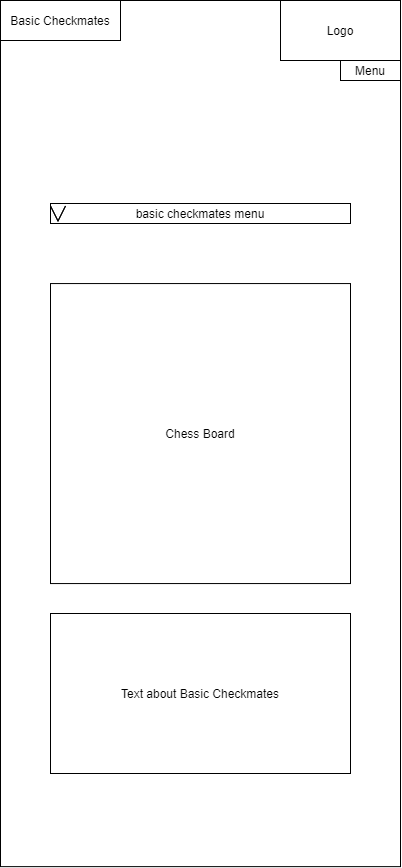

The diagram above was exported from draw.io. Its source (the exported page's mxGraphModel, read from the mxfile embedded in the PNG):
<mxGraphModel dx="1483" dy="754" grid="1" gridSize="10" guides="1" tooltips="1" connect="1" arrows="1" fold="1" page="1" pageScale="1" pageWidth="850" pageHeight="1100" math="0" shadow="0">
  <root>
    <mxCell id="0" />
    <mxCell id="1" parent="0" />
    <mxCell id="gUg0LCXjcSSHSXvm89gx-1" value="" style="rounded=0;whiteSpace=wrap;html=1;aspect=fixed;" vertex="1" parent="1">
      <mxGeometry x="225" y="117" width="400" height="866.13" as="geometry" />
    </mxCell>
    <mxCell id="gUg0LCXjcSSHSXvm89gx-2" value="Basic Checkmates" style="rounded=0;whiteSpace=wrap;html=1;" vertex="1" parent="1">
      <mxGeometry x="225" y="117" width="120" height="40" as="geometry" />
    </mxCell>
    <mxCell id="gUg0LCXjcSSHSXvm89gx-3" value="Logo" style="rounded=0;whiteSpace=wrap;html=1;" vertex="1" parent="1">
      <mxGeometry x="505" y="117" width="120" height="60" as="geometry" />
    </mxCell>
    <mxCell id="gUg0LCXjcSSHSXvm89gx-4" value="Menu" style="rounded=0;whiteSpace=wrap;html=1;" vertex="1" parent="1">
      <mxGeometry x="565" y="177" width="60" height="20" as="geometry" />
    </mxCell>
    <mxCell id="gUg0LCXjcSSHSXvm89gx-5" value="basic checkmates menu" style="rounded=0;whiteSpace=wrap;html=1;" vertex="1" parent="1">
      <mxGeometry x="275" y="320" width="300" height="20" as="geometry" />
    </mxCell>
    <mxCell id="gUg0LCXjcSSHSXvm89gx-6" value="" style="html=1;shadow=0;dashed=0;align=center;verticalAlign=middle;shape=mxgraph.arrows2.arrow;dy=0;dx=30;notch=30;rotation=90;" vertex="1" parent="1">
      <mxGeometry x="275" y="322.5" width="15" height="15" as="geometry" />
    </mxCell>
    <mxCell id="gUg0LCXjcSSHSXvm89gx-7" value="Chess Board" style="whiteSpace=wrap;html=1;aspect=fixed;" vertex="1" parent="1">
      <mxGeometry x="275" y="400.06" width="300" height="300" as="geometry" />
    </mxCell>
    <mxCell id="gUg0LCXjcSSHSXvm89gx-8" value="Text about Basic Checkmates" style="rounded=0;whiteSpace=wrap;html=1;" vertex="1" parent="1">
      <mxGeometry x="275" y="730" width="300" height="160" as="geometry" />
    </mxCell>
  </root>
</mxGraphModel>